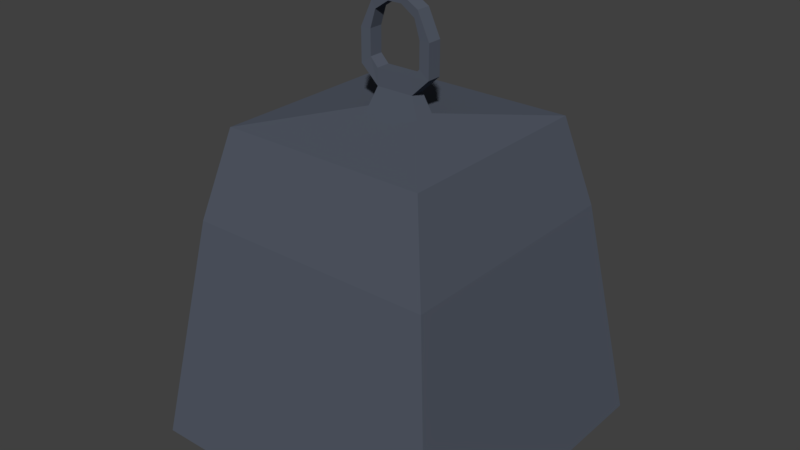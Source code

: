 # Source: 16t.blend  (saved by Blender 2.78.0; exported with 4.5.12 LTS)
import bpy
from mathutils import Matrix  # noqa: F401  (used for matrix-valued properties, if any)

bpy.ops.wm.read_factory_settings(use_empty=True)
scene = bpy.context.scene
scene.name = 'Scene'

# ---- collections
col_collection_1 = bpy.data.collections.new('Collection 1'); scene.collection.children.link(col_collection_1)

# ---- materials (node trees are filled in below, after node groups)
mat_16t = bpy.data.materials.new('16t')
mat_16t.alpha_threshold = 0.0
mat_16t.use_transparent_shadow = False
mat_16t.diffuse_color = (0.0879, 0.1016, 0.1332, 1.0)
mat_16t.roughness = 0.5

# ---- material node trees

# ---- world
world_world = bpy.data.worlds.new('World'); scene.world = world_world
world_world.color = (0.05088, 0.05088, 0.05088)
world_world.use_sun_shadow = False
world_world.sun_shadow_jitter_overblur = 0.0
world_world.cycles.sampling_method = 'MANUAL'

# ---- meshes
me_cube_001 = bpy.data.meshes.new('Cube.001')
me_cube_001.from_pydata([(1.0, -1.0, 1.0), (0.1699, 1.07, 0.06434), (-1.0, -1.0, 1.0), (-0.1699, 1.07, 0.06434), (1.0, -1.0, -1.0), (0.1699, 1.07, -0.06434), (-1.0, -1.0, -1.0), (-0.1699, 1.07, -0.06434), (0.7862, 0.441, 0.7862), (-0.7862, 0.441, 0.7862), (-0.7862, 0.441, -0.7862), (0.7862, 0.441, -0.7862), (0.652, 1.0, 0.652), (-0.652, 1.0, 0.652), (-0.652, 1.0, -0.652), (0.652, 1.0, -0.652), (0.1192, 1.189, 0.04513), (-0.1192, 1.189, 0.04513), (-0.1192, 1.189, -0.04513), (0.1192, 1.189, -0.04513), (0.1192, 1.293, 0.04513), (-0.1192, 1.293, 0.04513), (-0.1192, 1.293, -0.04513), (0.1192, 1.293, -0.04513), (-0.2329, 1.297, 0.04618), (-0.2329, 1.297, -0.04618), (0.2329, 1.297, -0.04618), (0.2329, 1.297, 0.04618), (-0.1681, 1.346, 0.04416), (-0.1681, 1.346, -0.04416), (0.1681, 1.346, -0.04416), (0.1681, 1.346, 0.04416), (-0.2329, 1.502, 0.04618), (-0.2329, 1.502, -0.04618), (0.2329, 1.502, -0.04618), (0.2329, 1.502, 0.04618), (-0.1681, 1.502, 0.04416), (-0.1681, 1.502, -0.04416), (0.1681, 1.502, -0.04416), (0.1681, 1.502, 0.04416), (-0.1562, 1.663, 0.04618), (-0.1562, 1.663, -0.04618), (0.1562, 1.663, -0.04618), (0.1562, 1.663, 0.04618), (-0.1328, 1.615, 0.04416), (-0.1328, 1.615, -0.04416), (0.1328, 1.615, -0.04416), (0.1328, 1.615, 0.04416), (-0.05207, 1.723, -0.04618), (0.05207, 1.723, -0.04618), (0.04428, 1.675, -0.04416), (-0.04428, 1.675, -0.04416), (0.04428, 1.675, 0.04416), (-0.04428, 1.675, 0.04416), (0.05207, 1.723, 0.04618), (-0.05207, 1.723, 0.04618)], [], [(8, 12, 13, 9), (9, 13, 14, 10), (10, 14, 15, 11), (11, 15, 12, 8), (2, 6, 4, 0), (5, 7, 18, 19), (4, 11, 8, 0), (6, 10, 11, 4), (2, 9, 10, 6), (0, 8, 9, 2), (1, 3, 13, 12), (3, 7, 14, 13), (7, 5, 15, 14), (5, 1, 12, 15), (16, 19, 26, 27), (3, 1, 16, 17), (1, 5, 19, 16), (7, 3, 17, 18), (22, 21, 20, 23), (17, 21, 28, 24), (19, 18, 22, 23), (17, 16, 20, 21), (25, 24, 32, 33), (28, 29, 37, 36), (19, 23, 30, 26), (18, 17, 24, 25), (22, 18, 25, 29), (20, 16, 27, 31), (23, 20, 31, 30), (21, 22, 29, 28), (34, 38, 46, 42), (32, 36, 44, 40), (29, 25, 33, 37), (31, 27, 35, 39), (30, 31, 39, 38), (27, 26, 34, 35), (24, 28, 36, 32), (26, 30, 38, 34), (50, 46, 47, 52), (49, 42, 46, 50), (36, 37, 45, 44), (33, 32, 40, 41), (37, 33, 41, 45), (39, 35, 43, 47), (38, 39, 47, 46), (35, 34, 42, 43), (52, 47, 43, 54), (54, 43, 42, 49), (40, 55, 48, 41), (55, 54, 49, 48), (44, 53, 55, 40), (53, 52, 54, 55), (41, 48, 51, 45), (48, 49, 50, 51), (45, 51, 53, 44), (51, 50, 52, 53)])
me_cube_001.materials.append(mat_16t)
me_cube_001.use_remesh_preserve_volume = False
me_cube_001.use_remesh_preserve_attributes = False
me_cube_001.use_mirror_vertex_groups = False
me_cube_001.update()

# ---- objects
ob_16t = bpy.data.objects.new('16t', me_cube_001)

# ---- transforms, parenting, visibility, modifiers, constraints
ob_16t.location = (0.0, 0.0, 0.0)
ob_16t.rotation_euler = (1.571, -0.0, 0.0)
ob_16t.lineart.crease_threshold = 0.0

# ---- collection membership
col_collection_1.objects.link(ob_16t)

# ---- scene / render settings (as saved in the file)
scene.frame_start = 1; scene.frame_end = 250; scene.frame_set(1)
scene.render.engine = 'BLENDER_EEVEE_NEXT'
scene.render.resolution_percentage = 50
scene.render.dither_intensity = 0.0
scene.cycles.use_denoising = False
scene.cycles.samples = 128
scene.cycles.sampling_pattern = 'TABULATED_SOBOL'
scene.cycles.light_sampling_threshold = 0.0
scene.cycles.use_adaptive_sampling = False
scene.cycles.use_light_tree = False
scene.cycles.blur_glossy = 0.0
scene.cycles.sample_clamp_indirect = 0.0
scene.view_settings.view_transform = 'Standard'
bpy.context.view_layer.update()

# ---- added for rendering (the .blend has no active camera and no usable light): camera, sun
cam_auto = bpy.data.cameras.new('AutoCamera')
cam_auto.lens = 50.0
cam_auto.sensor_width = 36.0
cam_auto.clip_end = 1000.0
ob_auto_camera = bpy.data.objects.new('AutoCamera', cam_auto)
scene.collection.objects.link(ob_auto_camera)
ob_auto_camera.location = (3.6326, -4.35912, 3.26759)
ob_auto_camera.rotation_euler = (1.09748, -7.21219e-08, 0.694738)
scene.camera = ob_auto_camera
light_auto_sun = bpy.data.lights.new('AutoSun', 'SUN')
light_auto_sun.energy = 3.0
light_auto_sun.angle = 0.0523599
ob_auto_sun = bpy.data.objects.new('AutoSun', light_auto_sun)
scene.collection.objects.link(ob_auto_sun)
ob_auto_sun.rotation_euler = (0.872665, 0.174533, 0.523599)
bpy.context.view_layer.update()
